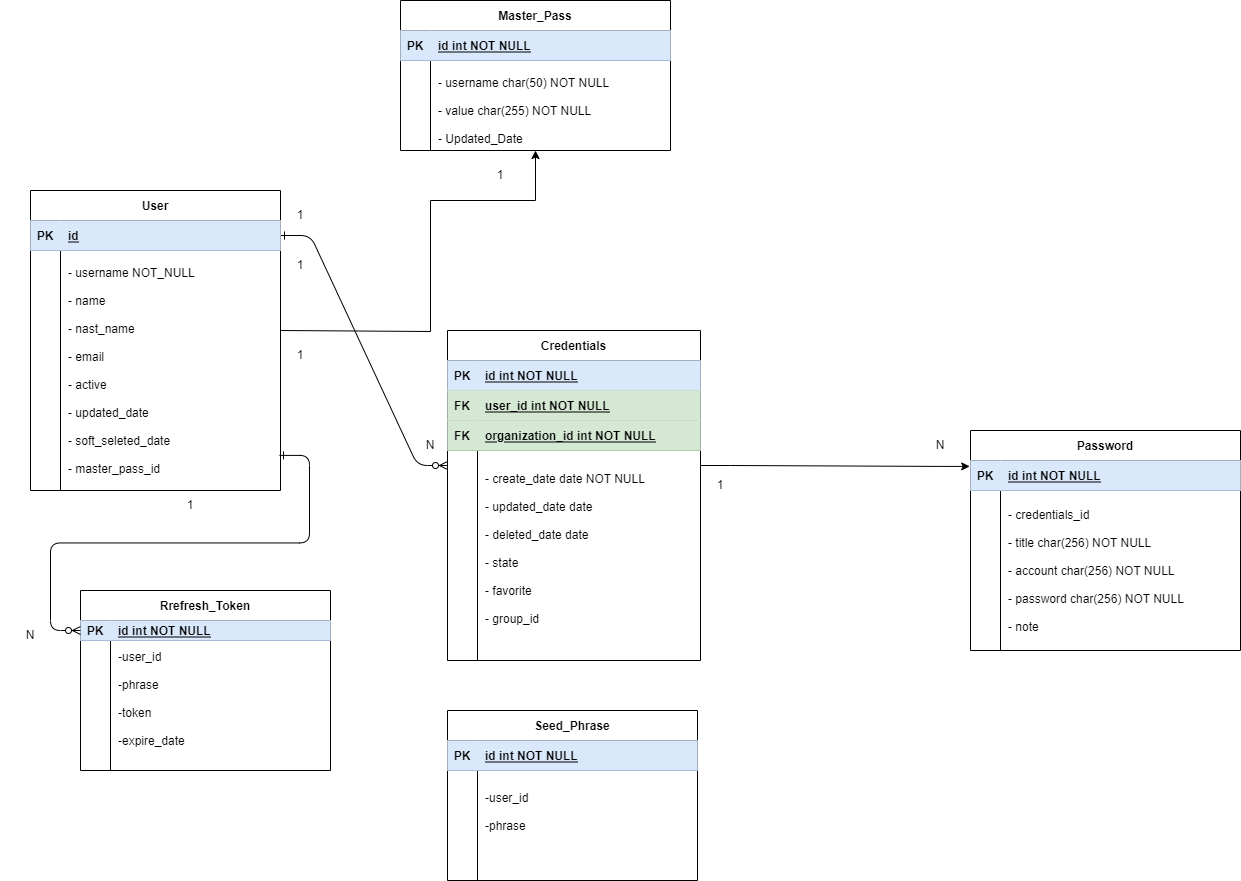

The diagram above was exported from draw.io. Its source (the exported page's mxGraphModel, read from the mxfile embedded in the PNG):
<mxGraphModel dx="1730" dy="1068" grid="1" gridSize="10" guides="1" tooltips="1" connect="1" arrows="1" fold="1" page="1" pageScale="1" pageWidth="1169" pageHeight="1654" math="0" shadow="0">
  <root>
    <mxCell id="0" />
    <mxCell id="1" parent="0" />
    <mxCell id="EkEIPO7t4uWR7dN5KySt-132" value="" style="edgeStyle=entityRelationEdgeStyle;endArrow=ERzeroToMany;startArrow=ERone;endFill=1;startFill=0;" parent="1" source="EkEIPO7t4uWR7dN5KySt-156" edge="1">
      <mxGeometry width="100" height="100" relative="1" as="geometry">
        <mxPoint x="350" y="1040" as="sourcePoint" />
        <mxPoint x="467" y="475" as="targetPoint" />
      </mxGeometry>
    </mxCell>
    <mxCell id="EkEIPO7t4uWR7dN5KySt-134" value="Credentials" style="shape=table;startSize=30;container=1;collapsible=1;childLayout=tableLayout;fixedRows=1;rowLines=0;fontStyle=1;align=center;resizeLast=1;" parent="1" vertex="1">
      <mxGeometry x="467" y="340" width="253" height="330.00000000000034" as="geometry" />
    </mxCell>
    <mxCell id="EkEIPO7t4uWR7dN5KySt-135" value="" style="shape=partialRectangle;collapsible=0;dropTarget=0;pointerEvents=0;fillColor=#dae8fc;points=[[0,0.5],[1,0.5]];portConstraint=eastwest;top=0;left=0;right=0;bottom=1;strokeColor=#6c8ebf;" parent="EkEIPO7t4uWR7dN5KySt-134" vertex="1">
      <mxGeometry y="30" width="253" height="30" as="geometry" />
    </mxCell>
    <mxCell id="EkEIPO7t4uWR7dN5KySt-136" value="PK" style="shape=partialRectangle;overflow=hidden;connectable=0;fillColor=#dae8fc;top=0;left=0;bottom=0;right=0;fontStyle=1;strokeColor=#6c8ebf;" parent="EkEIPO7t4uWR7dN5KySt-135" vertex="1">
      <mxGeometry width="30" height="30" as="geometry">
        <mxRectangle width="30" height="30" as="alternateBounds" />
      </mxGeometry>
    </mxCell>
    <mxCell id="EkEIPO7t4uWR7dN5KySt-137" value="id int NOT NULL " style="shape=partialRectangle;overflow=hidden;connectable=0;fillColor=#dae8fc;top=0;left=0;bottom=0;right=0;align=left;spacingLeft=6;fontStyle=5;strokeColor=#6c8ebf;" parent="EkEIPO7t4uWR7dN5KySt-135" vertex="1">
      <mxGeometry x="30" width="223" height="30" as="geometry">
        <mxRectangle width="223" height="30" as="alternateBounds" />
      </mxGeometry>
    </mxCell>
    <mxCell id="EkEIPO7t4uWR7dN5KySt-138" value="" style="shape=partialRectangle;collapsible=0;dropTarget=0;pointerEvents=0;fillColor=#d5e8d4;points=[[0,0.5],[1,0.5]];portConstraint=eastwest;top=0;left=0;right=0;bottom=1;strokeColor=#82b366;" parent="EkEIPO7t4uWR7dN5KySt-134" vertex="1">
      <mxGeometry y="60" width="253" height="30" as="geometry" />
    </mxCell>
    <mxCell id="EkEIPO7t4uWR7dN5KySt-139" value="FK" style="shape=partialRectangle;overflow=hidden;connectable=0;fillColor=#d5e8d4;top=0;left=0;bottom=0;right=0;fontStyle=1;strokeColor=#82b366;" parent="EkEIPO7t4uWR7dN5KySt-138" vertex="1">
      <mxGeometry width="30" height="30" as="geometry">
        <mxRectangle width="30" height="30" as="alternateBounds" />
      </mxGeometry>
    </mxCell>
    <mxCell id="EkEIPO7t4uWR7dN5KySt-140" value="user_id int NOT NULL " style="shape=partialRectangle;overflow=hidden;connectable=0;fillColor=#d5e8d4;top=0;left=0;bottom=0;right=0;align=left;spacingLeft=6;fontStyle=5;strokeColor=#82b366;" parent="EkEIPO7t4uWR7dN5KySt-138" vertex="1">
      <mxGeometry x="30" width="223" height="30" as="geometry">
        <mxRectangle width="223" height="30" as="alternateBounds" />
      </mxGeometry>
    </mxCell>
    <mxCell id="EkEIPO7t4uWR7dN5KySt-141" value="" style="shape=partialRectangle;collapsible=0;dropTarget=0;pointerEvents=0;fillColor=#d5e8d4;points=[[0,0.5],[1,0.5]];portConstraint=eastwest;top=0;left=0;right=0;bottom=1;strokeColor=#82b366;" parent="EkEIPO7t4uWR7dN5KySt-134" vertex="1">
      <mxGeometry y="90" width="253" height="30" as="geometry" />
    </mxCell>
    <mxCell id="EkEIPO7t4uWR7dN5KySt-142" value="FK" style="shape=partialRectangle;overflow=hidden;connectable=0;fillColor=#d5e8d4;top=0;left=0;bottom=0;right=0;fontStyle=1;strokeColor=#82b366;" parent="EkEIPO7t4uWR7dN5KySt-141" vertex="1">
      <mxGeometry width="30" height="30" as="geometry">
        <mxRectangle width="30" height="30" as="alternateBounds" />
      </mxGeometry>
    </mxCell>
    <mxCell id="EkEIPO7t4uWR7dN5KySt-143" value="organization_id int NOT NULL " style="shape=partialRectangle;overflow=hidden;connectable=0;fillColor=#d5e8d4;top=0;left=0;bottom=0;right=0;align=left;spacingLeft=6;fontStyle=5;strokeColor=#82b366;" parent="EkEIPO7t4uWR7dN5KySt-141" vertex="1">
      <mxGeometry x="30" width="223" height="30" as="geometry">
        <mxRectangle width="223" height="30" as="alternateBounds" />
      </mxGeometry>
    </mxCell>
    <mxCell id="EkEIPO7t4uWR7dN5KySt-144" value="" style="shape=partialRectangle;collapsible=0;dropTarget=0;pointerEvents=0;fillColor=none;points=[[0,0.5],[1,0.5]];portConstraint=eastwest;top=0;left=0;right=0;bottom=0;" parent="EkEIPO7t4uWR7dN5KySt-134" vertex="1">
      <mxGeometry y="120" width="253" height="210" as="geometry" />
    </mxCell>
    <mxCell id="EkEIPO7t4uWR7dN5KySt-145" value="" style="shape=partialRectangle;overflow=hidden;connectable=0;fillColor=none;top=0;left=0;bottom=0;right=0;" parent="EkEIPO7t4uWR7dN5KySt-144" vertex="1">
      <mxGeometry width="30" height="210" as="geometry">
        <mxRectangle width="30" height="210" as="alternateBounds" />
      </mxGeometry>
    </mxCell>
    <mxCell id="EkEIPO7t4uWR7dN5KySt-146" value="&#10;- create_date date NOT NULL&#10;&#10;- updated_date date&#10;&#10;- deleted_date date&#10;&#10;- state&#10;&#10;- favorite&#10;&#10;- group_id&#10;&#10;" style="shape=partialRectangle;overflow=hidden;connectable=0;fillColor=none;top=0;left=0;bottom=0;right=0;align=left;spacingLeft=6;" parent="EkEIPO7t4uWR7dN5KySt-144" vertex="1">
      <mxGeometry x="30" width="223" height="210" as="geometry">
        <mxRectangle width="223" height="210" as="alternateBounds" />
      </mxGeometry>
    </mxCell>
    <mxCell id="EkEIPO7t4uWR7dN5KySt-147" value="Password" style="shape=table;startSize=30;container=1;collapsible=1;childLayout=tableLayout;fixedRows=1;rowLines=0;fontStyle=1;align=center;resizeLast=1;" parent="1" vertex="1">
      <mxGeometry x="990" y="440" width="270" height="220" as="geometry" />
    </mxCell>
    <mxCell id="EkEIPO7t4uWR7dN5KySt-148" value="" style="shape=partialRectangle;collapsible=0;dropTarget=0;pointerEvents=0;fillColor=#dae8fc;points=[[0,0.5],[1,0.5]];portConstraint=eastwest;top=0;left=0;right=0;bottom=1;strokeColor=#6c8ebf;" parent="EkEIPO7t4uWR7dN5KySt-147" vertex="1">
      <mxGeometry y="30" width="270" height="30" as="geometry" />
    </mxCell>
    <mxCell id="EkEIPO7t4uWR7dN5KySt-149" value="PK" style="shape=partialRectangle;overflow=hidden;connectable=0;fillColor=#dae8fc;top=0;left=0;bottom=0;right=0;fontStyle=1;strokeColor=#6c8ebf;" parent="EkEIPO7t4uWR7dN5KySt-148" vertex="1">
      <mxGeometry width="30" height="30" as="geometry">
        <mxRectangle width="30" height="30" as="alternateBounds" />
      </mxGeometry>
    </mxCell>
    <mxCell id="EkEIPO7t4uWR7dN5KySt-150" value="id int NOT NULL " style="shape=partialRectangle;overflow=hidden;connectable=0;fillColor=#dae8fc;top=0;left=0;bottom=0;right=0;align=left;spacingLeft=6;fontStyle=5;strokeColor=#6c8ebf;" parent="EkEIPO7t4uWR7dN5KySt-148" vertex="1">
      <mxGeometry x="30" width="240" height="30" as="geometry">
        <mxRectangle width="240" height="30" as="alternateBounds" />
      </mxGeometry>
    </mxCell>
    <mxCell id="EkEIPO7t4uWR7dN5KySt-151" value="" style="shape=partialRectangle;collapsible=0;dropTarget=0;pointerEvents=0;fillColor=none;points=[[0,0.5],[1,0.5]];portConstraint=eastwest;top=0;left=0;right=0;bottom=0;" parent="EkEIPO7t4uWR7dN5KySt-147" vertex="1">
      <mxGeometry y="60" width="270" height="160" as="geometry" />
    </mxCell>
    <mxCell id="EkEIPO7t4uWR7dN5KySt-152" value="" style="shape=partialRectangle;overflow=hidden;connectable=0;fillColor=none;top=0;left=0;bottom=0;right=0;" parent="EkEIPO7t4uWR7dN5KySt-151" vertex="1">
      <mxGeometry width="30" height="160" as="geometry">
        <mxRectangle width="30" height="160" as="alternateBounds" />
      </mxGeometry>
    </mxCell>
    <mxCell id="EkEIPO7t4uWR7dN5KySt-153" value="- credentials_id&#10;&#10;- title char(256) NOT NULL&#10;&#10;- account char(256) NOT NULL&#10;&#10;- password char(256) NOT NULL&#10;&#10;- note" style="shape=partialRectangle;overflow=hidden;connectable=0;fillColor=none;top=0;left=0;bottom=0;right=0;align=left;spacingLeft=6;" parent="EkEIPO7t4uWR7dN5KySt-151" vertex="1">
      <mxGeometry x="30" width="240" height="160" as="geometry">
        <mxRectangle width="240" height="160" as="alternateBounds" />
      </mxGeometry>
    </mxCell>
    <mxCell id="EkEIPO7t4uWR7dN5KySt-155" value="User" style="shape=table;startSize=30;container=1;collapsible=1;childLayout=tableLayout;fixedRows=1;rowLines=0;fontStyle=1;align=center;resizeLast=1;" parent="1" vertex="1">
      <mxGeometry x="50" y="200" width="250" height="300" as="geometry" />
    </mxCell>
    <mxCell id="EkEIPO7t4uWR7dN5KySt-156" value="" style="shape=partialRectangle;collapsible=0;dropTarget=0;pointerEvents=0;fillColor=#dae8fc;points=[[0,0.5],[1,0.5]];portConstraint=eastwest;top=0;left=0;right=0;bottom=1;strokeColor=#6c8ebf;" parent="EkEIPO7t4uWR7dN5KySt-155" vertex="1">
      <mxGeometry y="30" width="250" height="30" as="geometry" />
    </mxCell>
    <mxCell id="EkEIPO7t4uWR7dN5KySt-157" value="PK" style="shape=partialRectangle;overflow=hidden;connectable=0;fillColor=#dae8fc;top=0;left=0;bottom=0;right=0;fontStyle=1;strokeColor=#6c8ebf;" parent="EkEIPO7t4uWR7dN5KySt-156" vertex="1">
      <mxGeometry width="30" height="30" as="geometry">
        <mxRectangle width="30" height="30" as="alternateBounds" />
      </mxGeometry>
    </mxCell>
    <mxCell id="EkEIPO7t4uWR7dN5KySt-158" value="id" style="shape=partialRectangle;overflow=hidden;connectable=0;fillColor=#dae8fc;top=0;left=0;bottom=0;right=0;align=left;spacingLeft=6;fontStyle=5;strokeColor=#6c8ebf;" parent="EkEIPO7t4uWR7dN5KySt-156" vertex="1">
      <mxGeometry x="30" width="220" height="30" as="geometry">
        <mxRectangle width="220" height="30" as="alternateBounds" />
      </mxGeometry>
    </mxCell>
    <mxCell id="EkEIPO7t4uWR7dN5KySt-159" value="" style="shape=partialRectangle;collapsible=0;dropTarget=0;pointerEvents=0;fillColor=none;points=[[0,0.5],[1,0.5]];portConstraint=eastwest;top=0;left=0;right=0;bottom=0;" parent="EkEIPO7t4uWR7dN5KySt-155" vertex="1">
      <mxGeometry y="60" width="250" height="240" as="geometry" />
    </mxCell>
    <mxCell id="EkEIPO7t4uWR7dN5KySt-160" value="" style="shape=partialRectangle;overflow=hidden;connectable=0;fillColor=none;top=0;left=0;bottom=0;right=0;" parent="EkEIPO7t4uWR7dN5KySt-159" vertex="1">
      <mxGeometry width="30" height="240" as="geometry">
        <mxRectangle width="30" height="240" as="alternateBounds" />
      </mxGeometry>
    </mxCell>
    <mxCell id="EkEIPO7t4uWR7dN5KySt-161" value="" style="shape=partialRectangle;overflow=hidden;connectable=0;fillColor=none;top=0;left=0;bottom=0;right=0;align=left;spacingLeft=6;" parent="EkEIPO7t4uWR7dN5KySt-159" vertex="1">
      <mxGeometry x="30" width="220" height="240" as="geometry">
        <mxRectangle width="220" height="240" as="alternateBounds" />
      </mxGeometry>
    </mxCell>
    <mxCell id="EkEIPO7t4uWR7dN5KySt-173" value="Master_Pass" style="shape=table;startSize=30;container=1;collapsible=1;childLayout=tableLayout;fixedRows=1;rowLines=0;fontStyle=1;align=center;resizeLast=1;" parent="1" vertex="1">
      <mxGeometry x="420" y="10" width="270" height="150" as="geometry" />
    </mxCell>
    <mxCell id="EkEIPO7t4uWR7dN5KySt-174" value="" style="shape=partialRectangle;collapsible=0;dropTarget=0;pointerEvents=0;fillColor=#dae8fc;points=[[0,0.5],[1,0.5]];portConstraint=eastwest;top=0;left=0;right=0;bottom=1;strokeColor=#6c8ebf;" parent="EkEIPO7t4uWR7dN5KySt-173" vertex="1">
      <mxGeometry y="30" width="270" height="30" as="geometry" />
    </mxCell>
    <mxCell id="EkEIPO7t4uWR7dN5KySt-175" value="PK" style="shape=partialRectangle;overflow=hidden;connectable=0;fillColor=#dae8fc;top=0;left=0;bottom=0;right=0;fontStyle=1;strokeColor=#6c8ebf;" parent="EkEIPO7t4uWR7dN5KySt-174" vertex="1">
      <mxGeometry width="30" height="30" as="geometry">
        <mxRectangle width="30" height="30" as="alternateBounds" />
      </mxGeometry>
    </mxCell>
    <mxCell id="EkEIPO7t4uWR7dN5KySt-176" value="id int NOT NULL " style="shape=partialRectangle;overflow=hidden;connectable=0;fillColor=#dae8fc;top=0;left=0;bottom=0;right=0;align=left;spacingLeft=6;fontStyle=5;strokeColor=#6c8ebf;" parent="EkEIPO7t4uWR7dN5KySt-174" vertex="1">
      <mxGeometry x="30" width="240" height="30" as="geometry">
        <mxRectangle width="240" height="30" as="alternateBounds" />
      </mxGeometry>
    </mxCell>
    <mxCell id="EkEIPO7t4uWR7dN5KySt-177" value="" style="shape=partialRectangle;collapsible=0;dropTarget=0;pointerEvents=0;fillColor=none;points=[[0,0.5],[1,0.5]];portConstraint=eastwest;top=0;left=0;right=0;bottom=0;" parent="EkEIPO7t4uWR7dN5KySt-173" vertex="1">
      <mxGeometry y="60" width="270" height="90" as="geometry" />
    </mxCell>
    <mxCell id="EkEIPO7t4uWR7dN5KySt-178" value="" style="shape=partialRectangle;overflow=hidden;connectable=0;fillColor=none;top=0;left=0;bottom=0;right=0;" parent="EkEIPO7t4uWR7dN5KySt-177" vertex="1">
      <mxGeometry width="30" height="90" as="geometry">
        <mxRectangle width="30" height="90" as="alternateBounds" />
      </mxGeometry>
    </mxCell>
    <mxCell id="EkEIPO7t4uWR7dN5KySt-179" value="&#10;- username char(50) NOT NULL&#10;&#10;- value char(255) NOT NULL&#10; &#10;- Updated_Date&#10;" style="shape=partialRectangle;overflow=hidden;connectable=0;fillColor=none;top=0;left=0;bottom=0;right=0;align=left;spacingLeft=6;" parent="EkEIPO7t4uWR7dN5KySt-177" vertex="1">
      <mxGeometry x="30" width="240" height="90" as="geometry">
        <mxRectangle width="240" height="90" as="alternateBounds" />
      </mxGeometry>
    </mxCell>
    <mxCell id="EkEIPO7t4uWR7dN5KySt-180" style="edgeStyle=orthogonalEdgeStyle;rounded=0;orthogonalLoop=1;jettySize=auto;html=1;entryX=0.5;entryY=1;entryDx=0;entryDy=0;" parent="1" target="EkEIPO7t4uWR7dN5KySt-173" edge="1">
      <mxGeometry relative="1" as="geometry">
        <mxPoint x="300" y="340" as="sourcePoint" />
        <mxPoint x="555" y="200" as="targetPoint" />
        <Array as="points">
          <mxPoint x="300" y="341" />
          <mxPoint x="450" y="341" />
          <mxPoint x="450" y="210" />
          <mxPoint x="555" y="210" />
        </Array>
      </mxGeometry>
    </mxCell>
    <mxCell id="EkEIPO7t4uWR7dN5KySt-195" value="" style="shape=partialRectangle;collapsible=0;dropTarget=0;pointerEvents=0;fillColor=none;points=[[0,0.5],[1,0.5]];portConstraint=eastwest;top=0;left=0;right=0;bottom=0;" parent="1" vertex="1">
      <mxGeometry x="50" y="260" width="250" height="310" as="geometry" />
    </mxCell>
    <mxCell id="EkEIPO7t4uWR7dN5KySt-196" value="" style="shape=partialRectangle;overflow=hidden;connectable=0;fillColor=none;top=0;left=0;bottom=0;right=0;" parent="EkEIPO7t4uWR7dN5KySt-195" vertex="1">
      <mxGeometry width="30" height="47.411764705882355" as="geometry">
        <mxRectangle width="30" height="30" as="alternateBounds" />
      </mxGeometry>
    </mxCell>
    <mxCell id="EkEIPO7t4uWR7dN5KySt-197" value="&#10;- username NOT_NULL&#10;&#10;- name&#10;&#10;- nast_name&#10;&#10;- email&#10;&#10;- active&#10;&#10;- updated_date&#10;&#10;- soft_seleted_date&#10;&#10;- master_pass_id&#10;&#10;- preference_id " style="shape=partialRectangle;overflow=hidden;connectable=0;fillColor=none;top=0;left=0;bottom=0;right=0;align=left;spacingLeft=6;" parent="EkEIPO7t4uWR7dN5KySt-195" vertex="1">
      <mxGeometry x="30" width="190" height="230" as="geometry">
        <mxRectangle width="220" height="30" as="alternateBounds" />
      </mxGeometry>
    </mxCell>
    <mxCell id="EkEIPO7t4uWR7dN5KySt-215" value="1" style="text;html=1;align=center;verticalAlign=middle;whiteSpace=wrap;rounded=0;" parent="1" vertex="1">
      <mxGeometry x="290" y="350" width="60" height="30" as="geometry" />
    </mxCell>
    <mxCell id="EkEIPO7t4uWR7dN5KySt-216" value="1" style="text;html=1;align=center;verticalAlign=middle;whiteSpace=wrap;rounded=0;" parent="1" vertex="1">
      <mxGeometry x="490" y="170" width="60" height="30" as="geometry" />
    </mxCell>
    <mxCell id="EkEIPO7t4uWR7dN5KySt-217" value="1" style="text;html=1;align=center;verticalAlign=middle;whiteSpace=wrap;rounded=0;" parent="1" vertex="1">
      <mxGeometry x="290" y="260" width="60" height="30" as="geometry" />
    </mxCell>
    <mxCell id="EkEIPO7t4uWR7dN5KySt-218" value="N" style="text;html=1;align=center;verticalAlign=middle;whiteSpace=wrap;rounded=0;" parent="1" vertex="1">
      <mxGeometry x="420" y="440" width="60" height="30" as="geometry" />
    </mxCell>
    <mxCell id="EkEIPO7t4uWR7dN5KySt-219" value="1" style="text;html=1;align=center;verticalAlign=middle;whiteSpace=wrap;rounded=0;" parent="1" vertex="1">
      <mxGeometry x="290" y="210" width="60" height="30" as="geometry" />
    </mxCell>
    <mxCell id="EkEIPO7t4uWR7dN5KySt-232" style="edgeStyle=entityRelationEdgeStyle;rounded=0;orthogonalLoop=1;jettySize=auto;html=1;entryX=-0.003;entryY=0.197;entryDx=0;entryDy=0;entryPerimeter=0;" parent="1" target="EkEIPO7t4uWR7dN5KySt-148" edge="1">
      <mxGeometry relative="1" as="geometry">
        <mxPoint x="1198.1100000000001" y="476.99" as="targetPoint" />
        <mxPoint x="720" y="475" as="sourcePoint" />
      </mxGeometry>
    </mxCell>
    <mxCell id="EkEIPO7t4uWR7dN5KySt-258" value="1" style="text;html=1;align=center;verticalAlign=middle;whiteSpace=wrap;rounded=0;" parent="1" vertex="1">
      <mxGeometry x="710" y="480" width="60" height="30" as="geometry" />
    </mxCell>
    <mxCell id="EkEIPO7t4uWR7dN5KySt-259" value="N" style="text;html=1;align=center;verticalAlign=middle;whiteSpace=wrap;rounded=0;" parent="1" vertex="1">
      <mxGeometry x="930" y="440" width="60" height="30" as="geometry" />
    </mxCell>
    <mxCell id="on4TGRU8WgDXoHMduH4h-1" value="Seed_Phrase" style="shape=table;startSize=30;container=1;collapsible=1;childLayout=tableLayout;fixedRows=1;rowLines=0;fontStyle=1;align=center;resizeLast=1;" parent="1" vertex="1">
      <mxGeometry x="467" y="720" width="250" height="170" as="geometry" />
    </mxCell>
    <mxCell id="on4TGRU8WgDXoHMduH4h-2" value="" style="shape=partialRectangle;collapsible=0;dropTarget=0;pointerEvents=0;fillColor=#dae8fc;points=[[0,0.5],[1,0.5]];portConstraint=eastwest;top=0;left=0;right=0;bottom=1;strokeColor=#6c8ebf;" parent="on4TGRU8WgDXoHMduH4h-1" vertex="1">
      <mxGeometry y="30" width="250" height="30" as="geometry" />
    </mxCell>
    <mxCell id="on4TGRU8WgDXoHMduH4h-3" value="PK" style="shape=partialRectangle;overflow=hidden;connectable=0;fillColor=#dae8fc;top=0;left=0;bottom=0;right=0;fontStyle=1;strokeColor=#6c8ebf;" parent="on4TGRU8WgDXoHMduH4h-2" vertex="1">
      <mxGeometry width="30" height="30" as="geometry">
        <mxRectangle width="30" height="30" as="alternateBounds" />
      </mxGeometry>
    </mxCell>
    <mxCell id="on4TGRU8WgDXoHMduH4h-4" value="id int NOT NULL " style="shape=partialRectangle;overflow=hidden;connectable=0;fillColor=#dae8fc;top=0;left=0;bottom=0;right=0;align=left;spacingLeft=6;fontStyle=5;strokeColor=#6c8ebf;" parent="on4TGRU8WgDXoHMduH4h-2" vertex="1">
      <mxGeometry x="30" width="220" height="30" as="geometry">
        <mxRectangle width="220" height="30" as="alternateBounds" />
      </mxGeometry>
    </mxCell>
    <mxCell id="on4TGRU8WgDXoHMduH4h-5" value="" style="shape=partialRectangle;collapsible=0;dropTarget=0;pointerEvents=0;fillColor=none;points=[[0,0.5],[1,0.5]];portConstraint=eastwest;top=0;left=0;right=0;bottom=0;" parent="on4TGRU8WgDXoHMduH4h-1" vertex="1">
      <mxGeometry y="60" width="250" height="110" as="geometry" />
    </mxCell>
    <mxCell id="on4TGRU8WgDXoHMduH4h-6" value="" style="shape=partialRectangle;overflow=hidden;connectable=0;fillColor=none;top=0;left=0;bottom=0;right=0;" parent="on4TGRU8WgDXoHMduH4h-5" vertex="1">
      <mxGeometry width="30" height="110" as="geometry">
        <mxRectangle width="30" height="110" as="alternateBounds" />
      </mxGeometry>
    </mxCell>
    <mxCell id="on4TGRU8WgDXoHMduH4h-7" value="-user_id&#10;&#10;-phrase&#10;&#10;" style="shape=partialRectangle;overflow=hidden;connectable=0;fillColor=none;top=0;left=0;bottom=0;right=0;align=left;spacingLeft=6;" parent="on4TGRU8WgDXoHMduH4h-5" vertex="1">
      <mxGeometry x="30" width="220" height="110" as="geometry">
        <mxRectangle width="220" height="110" as="alternateBounds" />
      </mxGeometry>
    </mxCell>
    <mxCell id="70NplBu_fOCqYWA82BE4-2" value="Rrefresh_Token" style="shape=table;startSize=30;container=1;collapsible=1;childLayout=tableLayout;fixedRows=1;rowLines=0;fontStyle=1;align=center;resizeLast=1;" vertex="1" parent="1">
      <mxGeometry x="100" y="600" width="250" height="180" as="geometry" />
    </mxCell>
    <mxCell id="70NplBu_fOCqYWA82BE4-3" value="" style="shape=partialRectangle;collapsible=0;dropTarget=0;pointerEvents=0;fillColor=#dae8fc;points=[[0,0.5],[1,0.5]];portConstraint=eastwest;top=0;left=0;right=0;bottom=1;strokeColor=#6c8ebf;" vertex="1" parent="70NplBu_fOCqYWA82BE4-2">
      <mxGeometry y="30" width="250" height="20" as="geometry" />
    </mxCell>
    <mxCell id="70NplBu_fOCqYWA82BE4-4" value="PK" style="shape=partialRectangle;overflow=hidden;connectable=0;fillColor=#dae8fc;top=0;left=0;bottom=0;right=0;fontStyle=1;strokeColor=#6c8ebf;" vertex="1" parent="70NplBu_fOCqYWA82BE4-3">
      <mxGeometry width="30" height="20" as="geometry">
        <mxRectangle width="30" height="20" as="alternateBounds" />
      </mxGeometry>
    </mxCell>
    <mxCell id="70NplBu_fOCqYWA82BE4-5" value="id int NOT NULL " style="shape=partialRectangle;overflow=hidden;connectable=0;fillColor=#dae8fc;top=0;left=0;bottom=0;right=0;align=left;spacingLeft=6;fontStyle=5;strokeColor=#6c8ebf;" vertex="1" parent="70NplBu_fOCqYWA82BE4-3">
      <mxGeometry x="30" width="220" height="20" as="geometry">
        <mxRectangle width="220" height="20" as="alternateBounds" />
      </mxGeometry>
    </mxCell>
    <mxCell id="70NplBu_fOCqYWA82BE4-6" value="" style="shape=partialRectangle;collapsible=0;dropTarget=0;pointerEvents=0;fillColor=none;points=[[0,0.5],[1,0.5]];portConstraint=eastwest;top=0;left=0;right=0;bottom=0;" vertex="1" parent="70NplBu_fOCqYWA82BE4-2">
      <mxGeometry y="50" width="250" height="130" as="geometry" />
    </mxCell>
    <mxCell id="70NplBu_fOCqYWA82BE4-7" value="" style="shape=partialRectangle;overflow=hidden;connectable=0;fillColor=none;top=0;left=0;bottom=0;right=0;" vertex="1" parent="70NplBu_fOCqYWA82BE4-6">
      <mxGeometry width="30" height="130" as="geometry">
        <mxRectangle width="30" height="130" as="alternateBounds" />
      </mxGeometry>
    </mxCell>
    <mxCell id="70NplBu_fOCqYWA82BE4-8" value="-user_id&#10;&#10;-phrase&#10;&#10;-token&#10;&#10;-expire_date&#10;" style="shape=partialRectangle;overflow=hidden;connectable=0;fillColor=none;top=0;left=0;bottom=0;right=0;align=left;spacingLeft=6;" vertex="1" parent="70NplBu_fOCqYWA82BE4-6">
      <mxGeometry x="30" width="220" height="130" as="geometry">
        <mxRectangle width="220" height="130" as="alternateBounds" />
      </mxGeometry>
    </mxCell>
    <mxCell id="70NplBu_fOCqYWA82BE4-9" value="" style="edgeStyle=entityRelationEdgeStyle;endArrow=ERzeroToMany;startArrow=ERone;endFill=1;startFill=0;exitX=0.996;exitY=0.661;exitDx=0;exitDy=0;exitPerimeter=0;" edge="1" parent="1" source="EkEIPO7t4uWR7dN5KySt-195">
      <mxGeometry width="100" height="100" relative="1" as="geometry">
        <mxPoint x="300" y="500" as="sourcePoint" />
        <mxPoint x="100" y="640" as="targetPoint" />
      </mxGeometry>
    </mxCell>
    <mxCell id="70NplBu_fOCqYWA82BE4-10" value="N" style="text;html=1;align=center;verticalAlign=middle;whiteSpace=wrap;rounded=0;" vertex="1" parent="1">
      <mxGeometry x="20" y="630" width="60" height="30" as="geometry" />
    </mxCell>
    <mxCell id="70NplBu_fOCqYWA82BE4-11" value="1" style="text;html=1;align=center;verticalAlign=middle;whiteSpace=wrap;rounded=0;" vertex="1" parent="1">
      <mxGeometry x="180" y="500" width="60" height="30" as="geometry" />
    </mxCell>
  </root>
</mxGraphModel>